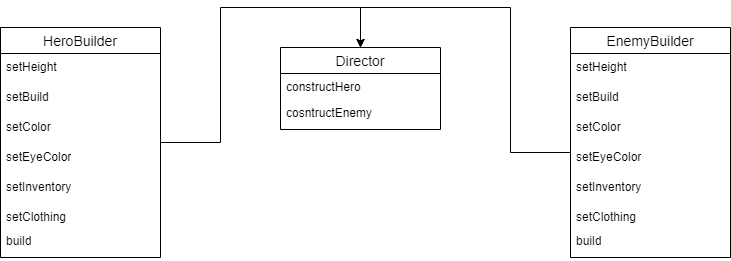

The diagram above was exported from draw.io. Its source (the exported page's mxGraphModel, read from the mxfile embedded in the PNG):
<mxGraphModel dx="1434" dy="738" grid="1" gridSize="10" guides="1" tooltips="1" connect="1" arrows="1" fold="1" page="1" pageScale="1" pageWidth="850" pageHeight="1100" math="0" shadow="0">
  <root>
    <mxCell id="0" />
    <mxCell id="1" parent="0" />
    <mxCell id="SEC2Lp1ujfkEUcCjkcC2-34" style="edgeStyle=orthogonalEdgeStyle;rounded=0;orthogonalLoop=1;jettySize=auto;html=1;entryX=0.5;entryY=0;entryDx=0;entryDy=0;" edge="1" parent="1" source="SEC2Lp1ujfkEUcCjkcC2-1" target="SEC2Lp1ujfkEUcCjkcC2-24">
      <mxGeometry relative="1" as="geometry" />
    </mxCell>
    <mxCell id="SEC2Lp1ujfkEUcCjkcC2-1" value="HeroBuilder" style="swimlane;fontStyle=0;childLayout=stackLayout;horizontal=1;startSize=26;horizontalStack=0;resizeParent=1;resizeParentMax=0;resizeLast=0;collapsible=1;marginBottom=0;align=center;fontSize=14;" vertex="1" parent="1">
      <mxGeometry x="70" y="50" width="160" height="230" as="geometry" />
    </mxCell>
    <mxCell id="SEC2Lp1ujfkEUcCjkcC2-2" value="setHeight" style="text;strokeColor=none;fillColor=none;spacingLeft=4;spacingRight=4;overflow=hidden;rotatable=0;points=[[0,0.5],[1,0.5]];portConstraint=eastwest;fontSize=12;whiteSpace=wrap;html=1;" vertex="1" parent="SEC2Lp1ujfkEUcCjkcC2-1">
      <mxGeometry y="26" width="160" height="30" as="geometry" />
    </mxCell>
    <mxCell id="SEC2Lp1ujfkEUcCjkcC2-3" value="setBuild" style="text;strokeColor=none;fillColor=none;spacingLeft=4;spacingRight=4;overflow=hidden;rotatable=0;points=[[0,0.5],[1,0.5]];portConstraint=eastwest;fontSize=12;whiteSpace=wrap;html=1;" vertex="1" parent="SEC2Lp1ujfkEUcCjkcC2-1">
      <mxGeometry y="56" width="160" height="30" as="geometry" />
    </mxCell>
    <mxCell id="SEC2Lp1ujfkEUcCjkcC2-11" value="setColor" style="text;strokeColor=none;fillColor=none;spacingLeft=4;spacingRight=4;overflow=hidden;rotatable=0;points=[[0,0.5],[1,0.5]];portConstraint=eastwest;fontSize=12;whiteSpace=wrap;html=1;" vertex="1" parent="SEC2Lp1ujfkEUcCjkcC2-1">
      <mxGeometry y="86" width="160" height="30" as="geometry" />
    </mxCell>
    <mxCell id="SEC2Lp1ujfkEUcCjkcC2-13" value="setEyeColor" style="text;strokeColor=none;fillColor=none;spacingLeft=4;spacingRight=4;overflow=hidden;rotatable=0;points=[[0,0.5],[1,0.5]];portConstraint=eastwest;fontSize=12;whiteSpace=wrap;html=1;" vertex="1" parent="SEC2Lp1ujfkEUcCjkcC2-1">
      <mxGeometry y="116" width="160" height="30" as="geometry" />
    </mxCell>
    <mxCell id="SEC2Lp1ujfkEUcCjkcC2-14" value="setInventory" style="text;strokeColor=none;fillColor=none;spacingLeft=4;spacingRight=4;overflow=hidden;rotatable=0;points=[[0,0.5],[1,0.5]];portConstraint=eastwest;fontSize=12;whiteSpace=wrap;html=1;" vertex="1" parent="SEC2Lp1ujfkEUcCjkcC2-1">
      <mxGeometry y="146" width="160" height="30" as="geometry" />
    </mxCell>
    <mxCell id="SEC2Lp1ujfkEUcCjkcC2-4" value="setClothing" style="text;strokeColor=none;fillColor=none;spacingLeft=4;spacingRight=4;overflow=hidden;rotatable=0;points=[[0,0.5],[1,0.5]];portConstraint=eastwest;fontSize=12;whiteSpace=wrap;html=1;" vertex="1" parent="SEC2Lp1ujfkEUcCjkcC2-1">
      <mxGeometry y="176" width="160" height="24" as="geometry" />
    </mxCell>
    <mxCell id="SEC2Lp1ujfkEUcCjkcC2-15" value="build" style="text;strokeColor=none;fillColor=none;spacingLeft=4;spacingRight=4;overflow=hidden;rotatable=0;points=[[0,0.5],[1,0.5]];portConstraint=eastwest;fontSize=12;whiteSpace=wrap;html=1;" vertex="1" parent="SEC2Lp1ujfkEUcCjkcC2-1">
      <mxGeometry y="200" width="160" height="30" as="geometry" />
    </mxCell>
    <mxCell id="SEC2Lp1ujfkEUcCjkcC2-32" style="edgeStyle=orthogonalEdgeStyle;rounded=0;orthogonalLoop=1;jettySize=auto;html=1;entryX=0.5;entryY=0;entryDx=0;entryDy=0;" edge="1" parent="1" source="SEC2Lp1ujfkEUcCjkcC2-16" target="SEC2Lp1ujfkEUcCjkcC2-24">
      <mxGeometry relative="1" as="geometry">
        <Array as="points">
          <mxPoint x="580" y="175" />
          <mxPoint x="580" y="30" />
          <mxPoint x="430" y="30" />
        </Array>
      </mxGeometry>
    </mxCell>
    <mxCell id="SEC2Lp1ujfkEUcCjkcC2-16" value="EnemyBuilder" style="swimlane;fontStyle=0;childLayout=stackLayout;horizontal=1;startSize=26;horizontalStack=0;resizeParent=1;resizeParentMax=0;resizeLast=0;collapsible=1;marginBottom=0;align=center;fontSize=14;" vertex="1" parent="1">
      <mxGeometry x="640" y="50" width="160" height="230" as="geometry" />
    </mxCell>
    <mxCell id="SEC2Lp1ujfkEUcCjkcC2-17" value="setHeight" style="text;strokeColor=none;fillColor=none;spacingLeft=4;spacingRight=4;overflow=hidden;rotatable=0;points=[[0,0.5],[1,0.5]];portConstraint=eastwest;fontSize=12;whiteSpace=wrap;html=1;" vertex="1" parent="SEC2Lp1ujfkEUcCjkcC2-16">
      <mxGeometry y="26" width="160" height="30" as="geometry" />
    </mxCell>
    <mxCell id="SEC2Lp1ujfkEUcCjkcC2-18" value="setBuild" style="text;strokeColor=none;fillColor=none;spacingLeft=4;spacingRight=4;overflow=hidden;rotatable=0;points=[[0,0.5],[1,0.5]];portConstraint=eastwest;fontSize=12;whiteSpace=wrap;html=1;" vertex="1" parent="SEC2Lp1ujfkEUcCjkcC2-16">
      <mxGeometry y="56" width="160" height="30" as="geometry" />
    </mxCell>
    <mxCell id="SEC2Lp1ujfkEUcCjkcC2-19" value="setColor" style="text;strokeColor=none;fillColor=none;spacingLeft=4;spacingRight=4;overflow=hidden;rotatable=0;points=[[0,0.5],[1,0.5]];portConstraint=eastwest;fontSize=12;whiteSpace=wrap;html=1;" vertex="1" parent="SEC2Lp1ujfkEUcCjkcC2-16">
      <mxGeometry y="86" width="160" height="30" as="geometry" />
    </mxCell>
    <mxCell id="SEC2Lp1ujfkEUcCjkcC2-20" value="setEyeColor" style="text;strokeColor=none;fillColor=none;spacingLeft=4;spacingRight=4;overflow=hidden;rotatable=0;points=[[0,0.5],[1,0.5]];portConstraint=eastwest;fontSize=12;whiteSpace=wrap;html=1;" vertex="1" parent="SEC2Lp1ujfkEUcCjkcC2-16">
      <mxGeometry y="116" width="160" height="30" as="geometry" />
    </mxCell>
    <mxCell id="SEC2Lp1ujfkEUcCjkcC2-21" value="setInventory" style="text;strokeColor=none;fillColor=none;spacingLeft=4;spacingRight=4;overflow=hidden;rotatable=0;points=[[0,0.5],[1,0.5]];portConstraint=eastwest;fontSize=12;whiteSpace=wrap;html=1;" vertex="1" parent="SEC2Lp1ujfkEUcCjkcC2-16">
      <mxGeometry y="146" width="160" height="30" as="geometry" />
    </mxCell>
    <mxCell id="SEC2Lp1ujfkEUcCjkcC2-22" value="setClothing" style="text;strokeColor=none;fillColor=none;spacingLeft=4;spacingRight=4;overflow=hidden;rotatable=0;points=[[0,0.5],[1,0.5]];portConstraint=eastwest;fontSize=12;whiteSpace=wrap;html=1;" vertex="1" parent="SEC2Lp1ujfkEUcCjkcC2-16">
      <mxGeometry y="176" width="160" height="24" as="geometry" />
    </mxCell>
    <mxCell id="SEC2Lp1ujfkEUcCjkcC2-23" value="build" style="text;strokeColor=none;fillColor=none;spacingLeft=4;spacingRight=4;overflow=hidden;rotatable=0;points=[[0,0.5],[1,0.5]];portConstraint=eastwest;fontSize=12;whiteSpace=wrap;html=1;" vertex="1" parent="SEC2Lp1ujfkEUcCjkcC2-16">
      <mxGeometry y="200" width="160" height="30" as="geometry" />
    </mxCell>
    <mxCell id="SEC2Lp1ujfkEUcCjkcC2-24" value="Director" style="swimlane;fontStyle=0;childLayout=stackLayout;horizontal=1;startSize=26;horizontalStack=0;resizeParent=1;resizeParentMax=0;resizeLast=0;collapsible=1;marginBottom=0;align=center;fontSize=14;" vertex="1" parent="1">
      <mxGeometry x="350" y="70" width="160" height="82" as="geometry" />
    </mxCell>
    <mxCell id="SEC2Lp1ujfkEUcCjkcC2-25" value="constructHero" style="text;strokeColor=none;fillColor=none;spacingLeft=4;spacingRight=4;overflow=hidden;rotatable=0;points=[[0,0.5],[1,0.5]];portConstraint=eastwest;fontSize=12;whiteSpace=wrap;html=1;" vertex="1" parent="SEC2Lp1ujfkEUcCjkcC2-24">
      <mxGeometry y="26" width="160" height="26" as="geometry" />
    </mxCell>
    <mxCell id="SEC2Lp1ujfkEUcCjkcC2-26" value="cosntructEnemy" style="text;strokeColor=none;fillColor=none;spacingLeft=4;spacingRight=4;overflow=hidden;rotatable=0;points=[[0,0.5],[1,0.5]];portConstraint=eastwest;fontSize=12;whiteSpace=wrap;html=1;" vertex="1" parent="SEC2Lp1ujfkEUcCjkcC2-24">
      <mxGeometry y="52" width="160" height="30" as="geometry" />
    </mxCell>
  </root>
</mxGraphModel>